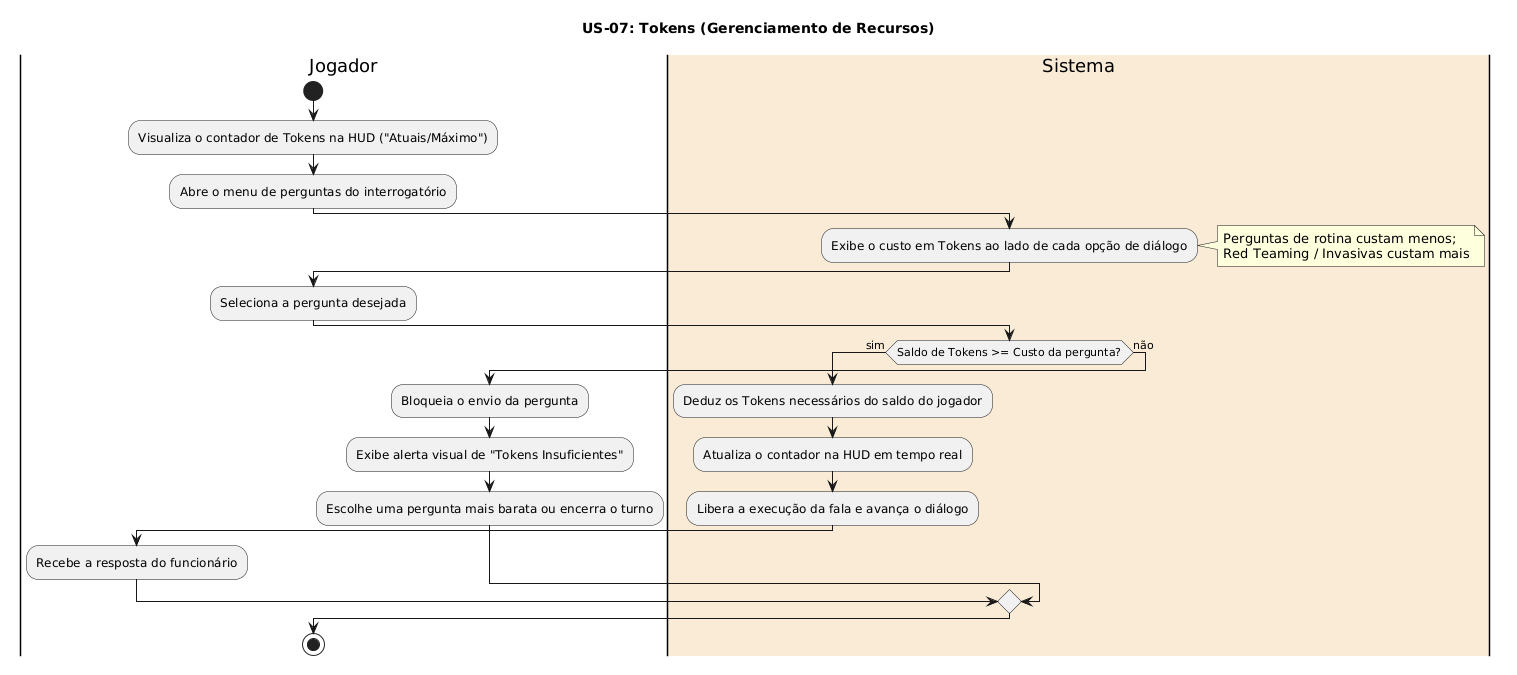

The diagram above was rendered by PlantUML. Its source (embedded in the PNG):
@startuml
title US-07: Tokens (Gerenciamento de Recursos)

|Jogador|
start
:Visualiza o contador de Tokens na HUD ("Atuais/Máximo");
:Abre o menu de perguntas do interrogatório;

|#AntiqueWhite|Sistema|
:Exibe o custo em Tokens ao lado de cada opção de diálogo;
note right: Perguntas de rotina custam menos;\nRed Teaming / Invasivas custam mais

|Jogador|
:Seleciona a pergunta desejada;

|#AntiqueWhite|Sistema|
if (Saldo de Tokens >= Custo da pergunta?) then (sim)
  :Deduz os Tokens necessários do saldo do jogador;
  :Atualiza o contador na HUD em tempo real;
  :Libera a execução da fala e avança o diálogo;
  
  |Jogador|
  :Recebe a resposta do funcionário;
else (não)
  :Bloqueia o envio da pergunta;
  :Exibe alerta visual de "Tokens Insuficientes";
  
  |Jogador|
  :Escolhe uma pergunta mais barata ou encerra o turno;
endif

stop
@enduml